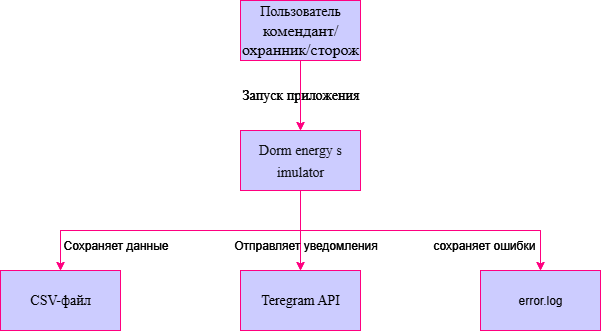

The diagram above was exported from draw.io. Its source (the exported page's mxGraphModel, read from the mxfile embedded in the PNG):
<mxGraphModel dx="1273" dy="564" grid="1" gridSize="10" guides="1" tooltips="1" connect="1" arrows="1" fold="1" page="1" pageScale="1" pageWidth="850" pageHeight="1100" math="0" shadow="0">
  <root>
    <mxCell id="0" />
    <mxCell id="1" parent="0" />
    <mxCell id="tJ0fQKvodyS1gJ3zyOBv-10" value="&lt;font style=&quot;font-size: 14px;&quot; face=&quot;Times New Roman&quot;&gt;Запуск приложения&lt;/font&gt;" style="text;html=1;align=center;verticalAlign=middle;resizable=0;points=[];autosize=1;strokeColor=none;fillColor=none;shadow=1;" vertex="1" parent="1">
      <mxGeometry x="350" y="250" width="140" height="30" as="geometry" />
    </mxCell>
    <mxCell id="tJ0fQKvodyS1gJ3zyOBv-9" style="edgeStyle=orthogonalEdgeStyle;rounded=0;orthogonalLoop=1;jettySize=auto;html=1;exitX=0.5;exitY=1;exitDx=0;exitDy=0;entryX=0.5;entryY=0;entryDx=0;entryDy=0;fillColor=#CCCCFF;strokeColor=#FF0080;" edge="1" parent="1" source="tJ0fQKvodyS1gJ3zyOBv-1" target="tJ0fQKvodyS1gJ3zyOBv-5">
      <mxGeometry relative="1" as="geometry" />
    </mxCell>
    <mxCell id="tJ0fQKvodyS1gJ3zyOBv-1" value="&lt;font face=&quot;Times New Roman&quot; style=&quot;font-size: 14px;&quot;&gt;Пользователь&lt;/font&gt;&lt;div&gt;&lt;font face=&quot;Times New Roman&quot; size=&quot;3&quot;&gt;комендант/охранник/сторож&lt;/font&gt;&lt;/div&gt;" style="rounded=0;whiteSpace=wrap;html=1;fillColor=#CCCCFF;strokeColor=#FF0080;" vertex="1" parent="1">
      <mxGeometry x="360" y="170" width="120" height="60" as="geometry" />
    </mxCell>
    <mxCell id="tJ0fQKvodyS1gJ3zyOBv-2" value="&lt;font face=&quot;Times New Roman&quot; style=&quot;font-size: 14px;&quot;&gt;Teregram API&lt;/font&gt;" style="rounded=0;whiteSpace=wrap;html=1;fillColor=#CCCCFF;strokeColor=#FF0080;" vertex="1" parent="1">
      <mxGeometry x="360" y="440" width="120" height="60" as="geometry" />
    </mxCell>
    <mxCell id="tJ0fQKvodyS1gJ3zyOBv-3" value="&lt;font face=&quot;Times New Roman&quot; style=&quot;font-size: 14px;&quot;&gt;CSV-файл&lt;/font&gt;" style="rounded=0;whiteSpace=wrap;html=1;fillColor=#CCCCFF;strokeColor=#FF0080;" vertex="1" parent="1">
      <mxGeometry x="120" y="440" width="120" height="60" as="geometry" />
    </mxCell>
    <mxCell id="tJ0fQKvodyS1gJ3zyOBv-4" value="error.log" style="rounded=0;whiteSpace=wrap;html=1;fillColor=#CCCCFF;strokeColor=#FF0080;" vertex="1" parent="1">
      <mxGeometry x="600" y="440" width="120" height="60" as="geometry" />
    </mxCell>
    <mxCell id="tJ0fQKvodyS1gJ3zyOBv-6" style="edgeStyle=orthogonalEdgeStyle;rounded=0;orthogonalLoop=1;jettySize=auto;html=1;exitX=0.5;exitY=1;exitDx=0;exitDy=0;entryX=0.5;entryY=0;entryDx=0;entryDy=0;fillColor=#CCCCFF;strokeColor=#FF0080;" edge="1" parent="1" source="tJ0fQKvodyS1gJ3zyOBv-5" target="tJ0fQKvodyS1gJ3zyOBv-2">
      <mxGeometry relative="1" as="geometry" />
    </mxCell>
    <mxCell id="tJ0fQKvodyS1gJ3zyOBv-7" style="edgeStyle=orthogonalEdgeStyle;rounded=0;orthogonalLoop=1;jettySize=auto;html=1;exitX=0.5;exitY=1;exitDx=0;exitDy=0;entryX=0.5;entryY=0;entryDx=0;entryDy=0;fillColor=#CCCCFF;strokeColor=#FF0080;" edge="1" parent="1" source="tJ0fQKvodyS1gJ3zyOBv-5" target="tJ0fQKvodyS1gJ3zyOBv-3">
      <mxGeometry relative="1" as="geometry" />
    </mxCell>
    <mxCell id="tJ0fQKvodyS1gJ3zyOBv-8" style="edgeStyle=orthogonalEdgeStyle;rounded=0;orthogonalLoop=1;jettySize=auto;html=1;exitX=0.5;exitY=1;exitDx=0;exitDy=0;entryX=0.5;entryY=0;entryDx=0;entryDy=0;fillColor=#CCCCFF;strokeColor=#FF0080;" edge="1" parent="1" source="tJ0fQKvodyS1gJ3zyOBv-5" target="tJ0fQKvodyS1gJ3zyOBv-4">
      <mxGeometry relative="1" as="geometry" />
    </mxCell>
    <mxCell id="tJ0fQKvodyS1gJ3zyOBv-5" value="&lt;pre style=&quot;font-variant-numeric: normal; font-variant-east-asian: normal; font-variant-alternates: normal; font-size-adjust: none; font-language-override: normal; font-kerning: auto; font-optical-sizing: auto; font-feature-settings: normal; font-variation-settings: normal; font-variant-position: normal; font-variant-emoji: normal; font-stretch: normal; line-height: 22px; overflow: auto; text-wrap-mode: wrap; word-break: break-all; padding: 16px; color: rgb(15, 17, 21); margin: 0px !important;&quot;&gt;&lt;font face=&quot;Times New Roman&quot; style=&quot;font-size: 14px;&quot;&gt;Dorm energy simulator&lt;/font&gt;&lt;/pre&gt;" style="rounded=0;whiteSpace=wrap;html=1;align=center;fillColor=#CCCCFF;strokeColor=#FF0080;" vertex="1" parent="1">
      <mxGeometry x="360" y="300" width="120" height="60" as="geometry" />
    </mxCell>
    <mxCell id="tJ0fQKvodyS1gJ3zyOBv-11" value="Сохраняет данные" style="text;html=1;align=center;verticalAlign=middle;resizable=0;points=[];autosize=1;strokeColor=none;fillColor=none;" vertex="1" parent="1">
      <mxGeometry x="170" y="400" width="130" height="30" as="geometry" />
    </mxCell>
    <mxCell id="tJ0fQKvodyS1gJ3zyOBv-12" value="сохраняет ошибки&amp;nbsp;" style="text;html=1;align=center;verticalAlign=middle;resizable=0;points=[];autosize=1;strokeColor=none;fillColor=none;" vertex="1" parent="1">
      <mxGeometry x="540" y="400" width="130" height="30" as="geometry" />
    </mxCell>
    <mxCell id="tJ0fQKvodyS1gJ3zyOBv-13" value="Отправляет уведомления" style="text;html=1;align=center;verticalAlign=middle;resizable=0;points=[];autosize=1;strokeColor=none;fillColor=none;" vertex="1" parent="1">
      <mxGeometry x="340" y="400" width="170" height="30" as="geometry" />
    </mxCell>
    <mxCell id="tJ0fQKvodyS1gJ3zyOBv-24" value="&lt;font style=&quot;font-size: 14px;&quot; face=&quot;Times New Roman&quot;&gt;Запуск приложения&lt;/font&gt;" style="text;html=1;align=center;verticalAlign=middle;resizable=0;points=[];autosize=1;strokeColor=none;fillColor=none;shadow=1;" vertex="1" parent="1">
      <mxGeometry x="350" y="250" width="140" height="30" as="geometry" />
    </mxCell>
    <mxCell id="tJ0fQKvodyS1gJ3zyOBv-25" style="edgeStyle=orthogonalEdgeStyle;rounded=0;orthogonalLoop=1;jettySize=auto;html=1;exitX=0.5;exitY=1;exitDx=0;exitDy=0;entryX=0.5;entryY=0;entryDx=0;entryDy=0;fillColor=#CCCCFF;strokeColor=#FF0080;" edge="1" parent="1" source="tJ0fQKvodyS1gJ3zyOBv-26" target="tJ0fQKvodyS1gJ3zyOBv-35">
      <mxGeometry relative="1" as="geometry" />
    </mxCell>
    <mxCell id="tJ0fQKvodyS1gJ3zyOBv-26" value="&lt;font face=&quot;Times New Roman&quot; style=&quot;font-size: 14px;&quot;&gt;Пользователь&lt;/font&gt;&lt;div&gt;&lt;font face=&quot;Times New Roman&quot; size=&quot;3&quot;&gt;комендант/охранник/сторож&lt;/font&gt;&lt;/div&gt;" style="rounded=0;whiteSpace=wrap;html=1;fillColor=#CCCCFF;strokeColor=#FF0080;" vertex="1" parent="1">
      <mxGeometry x="360" y="170" width="120" height="60" as="geometry" />
    </mxCell>
    <mxCell id="tJ0fQKvodyS1gJ3zyOBv-27" value="&lt;font face=&quot;Times New Roman&quot; style=&quot;font-size: 14px;&quot;&gt;Teregram API&lt;/font&gt;" style="rounded=0;whiteSpace=wrap;html=1;fillColor=#CCCCFF;strokeColor=#FF0080;" vertex="1" parent="1">
      <mxGeometry x="360" y="440" width="120" height="60" as="geometry" />
    </mxCell>
    <mxCell id="tJ0fQKvodyS1gJ3zyOBv-28" value="&lt;font face=&quot;Times New Roman&quot; style=&quot;font-size: 14px;&quot;&gt;CSV-файл&lt;/font&gt;" style="rounded=0;whiteSpace=wrap;html=1;fillColor=#CCCCFF;strokeColor=#FF0080;" vertex="1" parent="1">
      <mxGeometry x="120" y="440" width="120" height="60" as="geometry" />
    </mxCell>
    <mxCell id="tJ0fQKvodyS1gJ3zyOBv-29" value="error.log" style="rounded=0;whiteSpace=wrap;html=1;fillColor=#CCCCFF;strokeColor=#FF0080;" vertex="1" parent="1">
      <mxGeometry x="600" y="440" width="120" height="60" as="geometry" />
    </mxCell>
    <mxCell id="tJ0fQKvodyS1gJ3zyOBv-30" style="edgeStyle=orthogonalEdgeStyle;rounded=0;orthogonalLoop=1;jettySize=auto;html=1;exitX=0.5;exitY=1;exitDx=0;exitDy=0;entryX=0.5;entryY=0;entryDx=0;entryDy=0;fillColor=#CCCCFF;strokeColor=#FF0080;" edge="1" parent="1" source="tJ0fQKvodyS1gJ3zyOBv-35" target="tJ0fQKvodyS1gJ3zyOBv-27">
      <mxGeometry relative="1" as="geometry" />
    </mxCell>
    <mxCell id="tJ0fQKvodyS1gJ3zyOBv-31" style="edgeStyle=orthogonalEdgeStyle;rounded=0;orthogonalLoop=1;jettySize=auto;html=1;exitX=0.5;exitY=1;exitDx=0;exitDy=0;entryX=0.5;entryY=0;entryDx=0;entryDy=0;fillColor=#CCCCFF;strokeColor=#FF0080;" edge="1" parent="1" source="tJ0fQKvodyS1gJ3zyOBv-35" target="tJ0fQKvodyS1gJ3zyOBv-28">
      <mxGeometry relative="1" as="geometry" />
    </mxCell>
    <mxCell id="tJ0fQKvodyS1gJ3zyOBv-32" style="edgeStyle=orthogonalEdgeStyle;rounded=0;orthogonalLoop=1;jettySize=auto;html=1;exitX=0.5;exitY=1;exitDx=0;exitDy=0;entryX=0.5;entryY=0;entryDx=0;entryDy=0;fillColor=#CCCCFF;strokeColor=#FF0080;" edge="1" parent="1" source="tJ0fQKvodyS1gJ3zyOBv-35" target="tJ0fQKvodyS1gJ3zyOBv-29">
      <mxGeometry relative="1" as="geometry" />
    </mxCell>
    <mxCell id="tJ0fQKvodyS1gJ3zyOBv-35" value="&lt;pre style=&quot;font-variant-numeric: normal; font-variant-east-asian: normal; font-variant-alternates: normal; font-size-adjust: none; font-language-override: normal; font-kerning: auto; font-optical-sizing: auto; font-feature-settings: normal; font-variation-settings: normal; font-variant-position: normal; font-variant-emoji: normal; font-stretch: normal; line-height: 22px; overflow: auto; text-wrap-mode: wrap; word-break: break-all; padding: 16px; color: rgb(15, 17, 21); margin: 0px !important;&quot;&gt;&lt;font face=&quot;Times New Roman&quot; style=&quot;font-size: 14px;&quot;&gt;Dorm energy simulator&lt;/font&gt;&lt;/pre&gt;" style="rounded=0;whiteSpace=wrap;html=1;align=center;fillColor=#CCCCFF;strokeColor=#FF0080;" vertex="1" parent="1">
      <mxGeometry x="360" y="300" width="120" height="60" as="geometry" />
    </mxCell>
    <mxCell id="tJ0fQKvodyS1gJ3zyOBv-36" value="Сохраняет данные" style="text;html=1;align=center;verticalAlign=middle;resizable=0;points=[];autosize=1;strokeColor=none;fillColor=none;" vertex="1" parent="1">
      <mxGeometry x="170" y="400" width="130" height="30" as="geometry" />
    </mxCell>
    <mxCell id="tJ0fQKvodyS1gJ3zyOBv-37" value="сохраняет ошибки&amp;nbsp;" style="text;html=1;align=center;verticalAlign=middle;resizable=0;points=[];autosize=1;strokeColor=none;fillColor=none;" vertex="1" parent="1">
      <mxGeometry x="540" y="400" width="130" height="30" as="geometry" />
    </mxCell>
    <mxCell id="tJ0fQKvodyS1gJ3zyOBv-38" value="Отправляет уведомления" style="text;html=1;align=center;verticalAlign=middle;resizable=0;points=[];autosize=1;strokeColor=none;fillColor=none;" vertex="1" parent="1">
      <mxGeometry x="340" y="400" width="170" height="30" as="geometry" />
    </mxCell>
  </root>
</mxGraphModel>